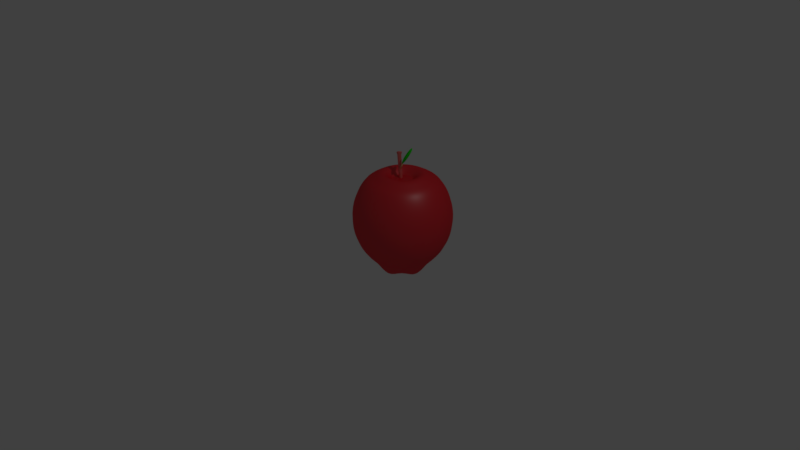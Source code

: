 # Source: apple.blend  (saved by Blender 2.79.0; exported with 4.5.12 LTS)
import bpy
from mathutils import Matrix  # noqa: F401  (used for matrix-valued properties, if any)

bpy.ops.wm.read_factory_settings(use_empty=True)
scene = bpy.context.scene
scene.name = 'Scene'

# ---- collections
col_collection_1 = bpy.data.collections.new('Collection 1'); scene.collection.children.link(col_collection_1)

# ---- materials (node trees are filled in below, after node groups)
mat_material_002 = bpy.data.materials.new('Material.002')
mat_material_002.alpha_threshold = 0.0
mat_material_002.diffuse_color = (0.8, 0.5969, 0.2428, 1.0)
mat_material_002.roughness = 0.5
mat_leaf = bpy.data.materials.new('Leaf')
mat_leaf.alpha_threshold = 0.0
mat_leaf.diffuse_color = (0.009448, 0.8, 0.0, 1.0)
mat_leaf.roughness = 0.5
mat_stem = bpy.data.materials.new('Stem')
mat_stem.alpha_threshold = 0.0
mat_stem.diffuse_color = (0.8, 0.1153, 0.108, 1.0)
mat_stem.roughness = 0.5
mat_applered = bpy.data.materials.new('AppleRed')
mat_applered.alpha_threshold = 0.0
mat_applered.roughness = 0.5

# ---- material node trees
mat_leaf.use_nodes = True; mat_leaf.node_tree.nodes.clear()
_N = mat_leaf.node_tree.nodes; _L = mat_leaf.node_tree.links
n0 = _N.new('ShaderNodeOutputMaterial'); n0.name = 'Material Output'; n0.location = (423, 300)
n1 = _N.new('ShaderNodeBsdfDiffuse'); n1.name = 'Diffuse BSDF'; n1.location = (-27, 445)
n1.inputs[0].default_value = (0.009448, 0.8, 0.0, 1.0)
n2 = _N.new('ShaderNodeMixShader'); n2.name = 'Mix Shader'; n2.location = (203, 376)
n2.inputs[0].default_value = 0.05455
n3 = _N.new('ShaderNodeBsdfGlass'); n3.name = 'Glass BSDF'; n3.location = (-17, 285)
n3.distribution = 'GGX'
n3.inputs[2].default_value = 1.45
_L.new(n1.outputs[0], n2.inputs[1])
_L.new(n2.outputs[0], n0.inputs[0])
_L.new(n3.outputs[0], n2.inputs[2])
n0.is_active_output = True
mat_stem.use_nodes = True; mat_stem.node_tree.nodes.clear()
_N = mat_stem.node_tree.nodes; _L = mat_stem.node_tree.links
n0 = _N.new('ShaderNodeOutputMaterial'); n0.name = 'Material Output'; n0.location = (415, 300)
n1 = _N.new('ShaderNodeBsdfDiffuse'); n1.name = 'Diffuse BSDF'; n1.location = (-35, 373)
n1.inputs[0].default_value = (0.8, 0.1153, 0.108, 1.0)
n2 = _N.new('ShaderNodeMixShader'); n2.name = 'Mix Shader'; n2.location = (195, 335)
n2.inputs[0].default_value = 0.08182
n3 = _N.new('ShaderNodeBsdfAnisotropic'); n3.name = 'Glossy BSDF'; n3.location = (-31, 219)
n3.distribution = 'GGX'
n3.inputs[1].default_value = 0.4472
_L.new(n1.outputs[0], n2.inputs[1])
_L.new(n2.outputs[0], n0.inputs[0])
_L.new(n3.outputs[0], n2.inputs[2])
n0.is_active_output = True
mat_applered.use_nodes = True; mat_applered.node_tree.nodes.clear()
_N = mat_applered.node_tree.nodes; _L = mat_applered.node_tree.links
n0 = _N.new('ShaderNodeBsdfDiffuse'); n0.name = 'Diffuse BSDF'; n0.location = (-3, 408)
n0.inputs[0].default_value = (0.8, 0.0, 0.01028, 1.0)
n1 = _N.new('ShaderNodeOutputMaterial'); n1.name = 'Material Output'; n1.location = (447, 296)
n2 = _N.new('ShaderNodeMixShader'); n2.name = 'Mix Shader'; n2.location = (227, 347)
n2.inputs[0].default_value = 0.08182
n3 = _N.new('ShaderNodeBsdfAnisotropic'); n3.name = 'Glossy BSDF'; n3.location = (-3, 268)
n3.distribution = 'GGX'
n3.inputs[1].default_value = 0.4472
_L.new(n0.outputs[0], n2.inputs[1])
_L.new(n2.outputs[0], n1.inputs[0])
_L.new(n3.outputs[0], n2.inputs[2])
n1.is_active_output = True

# ---- world
world_world = bpy.data.worlds.new('World'); scene.world = world_world
world_world.color = (0.05088, 0.05088, 0.05088)
world_world.use_sun_shadow = False
world_world.sun_shadow_jitter_overblur = 0.0
world_world.cycles.sampling_method = 'MANUAL'

# ---- cameras
cam_camera = bpy.data.cameras.new('Camera')
cam_camera.clip_end = 100.0
cam_camera.lens = 35.0
cam_camera.sensor_width = 32.0
cam_camera.sensor_height = 18.0
cam_camera.ortho_scale = 7.314
cam_camera.dof.focus_distance = 0.0

# ---- lights
light_lamp = bpy.data.lights.new('Lamp', 'POINT')
light_lamp.transmission_factor = 0.0
light_lamp.cutoff_distance = 30.0
light_lamp.energy = 100.0
light_lamp.shadow_buffer_clip_start = 1.001
light_lamp.shadow_soft_size = 0.1
light_lamp.shadow_maximum_resolution = 0.006
light_lamp.use_absolute_resolution = True

# ---- meshes
me_cylinder_001 = bpy.data.meshes.new('Cylinder.001')
me_cylinder_001.from_pydata([(0.0, 0.01, -0.06), (0.0, 0.01, 0.06), (0.007071, 0.007071, -0.06), (0.007071, 0.007071, 0.06), (0.01, -4.371e-10, -0.06), (0.01, -4.371e-10, 0.06), (0.007071, -0.007071, -0.06), (0.007071, -0.007071, 0.06), (-8.742e-10, -0.01, -0.06), (-8.742e-10, -0.01, 0.06), (-0.007071, -0.007071, -0.06), (-0.007071, -0.007071, 0.06), (-0.01, 1.192e-10, -0.06), (-0.01, 1.192e-10, 0.06), (-0.007071, 0.007071, -0.06), (-0.007071, 0.007071, 0.06)], [], [(0, 1, 3, 2), (2, 3, 5, 4), (4, 5, 7, 6), (6, 7, 9, 8), (8, 9, 11, 10), (10, 11, 13, 12), (3, 1, 15, 13, 11, 9, 7, 5), (12, 13, 15, 14), (14, 15, 1, 0), (0, 2, 4, 6, 8, 10, 12, 14)])
me_cylinder_001.polygons.foreach_set('use_smooth', [True] * 10)
me_cylinder_001.materials.append(mat_material_002)
me_cylinder_001.use_remesh_preserve_volume = False
me_cylinder_001.use_remesh_preserve_attributes = False
me_cylinder_001.use_mirror_vertex_groups = False
me_cylinder_001.update()
me_sphere_002 = bpy.data.meshes.new('Sphere.002')
me_sphere_002.from_pydata([(0.0, 0.02926, 0.1471), (0.0, 0.1061, 0.1061), (0.0, 0.1386, 0.0574), (0.0, 0.1471, -0.02926), (0.0, 0.1061, -0.1061), (0.0, 0.08334, -0.1247), (0.0, 0.02926, -0.1471), (0.0, -4.888e-08, -0.15), (0.02069, 0.02069, 0.1471), (0.04059, 0.04059, 0.1386), (0.05893, 0.05893, 0.1247), (0.075, 0.075, 0.1061), (0.08819, 0.08819, 0.08334), (0.09799, 0.09799, 0.0574), (0.104, 0.104, 0.02926), (0.1061, 0.1061, 1.132e-08), (0.104, 0.104, -0.02926), (0.09799, 0.09799, -0.0574), (0.08819, 0.08819, -0.08334), (0.075, 0.075, -0.1061), (0.05893, 0.05893, -0.1247), (0.04059, 0.04059, -0.1386), (0.02069, 0.02069, -0.1471), (0.02926, -4.971e-08, 0.1471), (0.0574, -4.784e-08, 0.1386), (0.08334, -4.784e-08, 0.1247), (0.1061, -5.157e-08, 0.1061), (0.1247, -5.157e-08, 0.08334), (0.1386, -5.157e-08, 0.0574), (0.1471, -5.157e-08, 0.02926), (0.15, -5.157e-08, 1.132e-08), (0.1471, -5.157e-08, -0.02926), (0.1386, -5.157e-08, -0.0574), (0.1247, -5.157e-08, -0.08334), (0.1061, -5.157e-08, -0.1061), (0.08334, -4.784e-08, -0.1247), (0.0574, -4.784e-08, -0.1386), (0.02926, -4.971e-08, -0.1471), (0.02069, -0.02069, 0.1471), (0.04059, -0.04059, 0.1386), (0.05893, -0.05893, 0.1247), (0.075, -0.075, 0.1061), (0.08819, -0.08819, 0.08334), (0.09799, -0.09799, 0.0574), (0.104, -0.104, 0.02926), (0.1061, -0.1061, 1.132e-08), (0.104, -0.104, -0.02926), (0.09799, -0.09799, -0.0574), (0.08819, -0.08819, -0.08334), (0.075, -0.075, -0.1061), (0.05893, -0.05893, -0.1247), (0.04059, -0.04059, -0.1386), (0.02069, -0.02069, -0.1471), (-8.296e-10, -0.02926, 0.1471), (1.033e-09, -0.0574, 0.1386), (1.033e-09, -0.08334, 0.1247), (-2.692e-09, -0.1061, 0.1061), (-2.692e-09, -0.1247, 0.08334), (-2.692e-09, -0.1386, 0.0574), (-2.692e-09, -0.1471, 0.02926), (-2.692e-09, -0.15, 1.132e-08), (-2.692e-09, -0.1471, -0.02926), (-2.692e-09, -0.1386, -0.0574), (-2.692e-09, -0.1247, -0.08334), (-2.692e-09, -0.1061, -0.1061), (1.033e-09, -0.08334, -0.1247), (1.033e-09, -0.0574, -0.1386), (-8.296e-10, -0.02926, -0.1471), (-3.456e-08, -8.344e-08, 0.15), (-0.02069, -0.02069, 0.1471), (-0.04059, -0.04059, 0.1386), (-0.05893, -0.05893, 0.1247), (-0.075, -0.075, 0.1061), (-0.08819, -0.08819, 0.08334), (-0.09799, -0.09799, 0.0574), (-0.104, -0.104, 0.02926), (-0.1061, -0.1061, 1.132e-08), (-0.104, -0.104, -0.02926), (-0.09799, -0.09799, -0.0574), (-0.08819, -0.08819, -0.08334), (-0.075, -0.075, -0.1061), (-0.05893, -0.05893, -0.1247), (-0.04059, -0.04059, -0.1386), (-0.02069, -0.02069, -0.1471), (-0.02926, -4.971e-08, 0.1471), (-0.0574, -4.784e-08, 0.1386), (-0.08334, -4.784e-08, 0.1247), (-0.1061, -5.157e-08, 0.1061), (-0.1247, -5.157e-08, 0.08334), (-0.1386, -5.157e-08, 0.0574), (-0.1471, -5.157e-08, 0.02926), (-0.15, -5.157e-08, 1.132e-08), (-0.1471, -5.157e-08, -0.02926), (-0.1386, -5.157e-08, -0.0574), (-0.1247, -5.157e-08, -0.08334), (-0.1061, -5.157e-08, -0.1061), (-0.08334, -4.784e-08, -0.1247), (-0.0574, -4.784e-08, -0.1386), (-0.02926, -4.971e-08, -0.1471), (-0.02069, 0.02069, 0.1471), (-0.04059, 0.04059, 0.1386), (-0.05893, 0.05893, 0.1247), (-0.075, 0.075, 0.1061), (-0.08819, 0.08819, 0.08334), (-0.09799, 0.09799, 0.0574), (-0.104, 0.104, 0.02926), (-0.1061, 0.1061, 1.132e-08), (-0.104, 0.104, -0.02926), (-0.09799, 0.09799, -0.0574), (-0.08819, 0.08819, -0.08334), (-0.075, 0.075, -0.1061), (-0.05893, 0.05893, -0.1247), (-0.04059, 0.04059, -0.1386), (-0.02069, 0.02069, -0.1471), (1.033e-09, 0.0574, 0.1386), (-2.692e-09, 0.08334, 0.1247), (-2.692e-09, 0.1247, 0.08334), (-2.692e-09, 0.1471, 0.02926), (-2.692e-09, 0.15, 1.132e-08), (-2.692e-09, 0.1386, -0.0574), (-2.692e-09, 0.1247, -0.08334), (1.033e-09, 0.0574, -0.1386)], [], [(1, 115, 10, 11), (4, 120, 18, 19), (116, 1, 11, 12), (5, 4, 19, 20), (2, 116, 12, 13), (121, 5, 20, 21), (117, 2, 13, 14), (6, 121, 21, 22), (118, 117, 14, 15), (0, 68, 8), (7, 6, 22), (3, 118, 15, 16), (114, 0, 8, 9), (119, 3, 16, 17), (115, 114, 9, 10), (120, 119, 17, 18), (17, 16, 31, 32), (10, 9, 24, 25), (18, 17, 32, 33), (11, 10, 25, 26), (19, 18, 33, 34), (12, 11, 26, 27), (20, 19, 34, 35), (13, 12, 27, 28), (21, 20, 35, 36), (14, 13, 28, 29), (22, 21, 36, 37), (15, 14, 29, 30), (8, 68, 23), (7, 22, 37), (16, 15, 30, 31), (9, 8, 23, 24), (36, 35, 50, 51), (29, 28, 43, 44), (37, 36, 51, 52), (30, 29, 44, 45), (23, 68, 38), (7, 37, 52), (31, 30, 45, 46), (24, 23, 38, 39), (32, 31, 46, 47), (25, 24, 39, 40), (33, 32, 47, 48), (26, 25, 40, 41), (34, 33, 48, 49), (27, 26, 41, 42), (35, 34, 49, 50), (28, 27, 42, 43), (48, 47, 62, 63), (41, 40, 55, 56), (49, 48, 63, 64), (42, 41, 56, 57), (50, 49, 64, 65), (43, 42, 57, 58), (51, 50, 65, 66), (44, 43, 58, 59), (52, 51, 66, 67), (45, 44, 59, 60), (38, 68, 53), (7, 52, 67), (46, 45, 60, 61), (39, 38, 53, 54), (47, 46, 61, 62), (40, 39, 54, 55), (67, 66, 82, 83), (60, 59, 75, 76), (53, 68, 69), (7, 67, 83), (61, 60, 76, 77), (54, 53, 69, 70), (62, 61, 77, 78), (55, 54, 70, 71), (63, 62, 78, 79), (56, 55, 71, 72), (64, 63, 79, 80), (57, 56, 72, 73), (65, 64, 80, 81), (58, 57, 73, 74), (66, 65, 81, 82), (59, 58, 74, 75), (72, 71, 86, 87), (80, 79, 94, 95), (73, 72, 87, 88), (81, 80, 95, 96), (74, 73, 88, 89), (82, 81, 96, 97), (75, 74, 89, 90), (83, 82, 97, 98), (76, 75, 90, 91), (69, 68, 84), (7, 83, 98), (77, 76, 91, 92), (70, 69, 84, 85), (78, 77, 92, 93), (71, 70, 85, 86), (79, 78, 93, 94), (91, 90, 105, 106), (84, 68, 99), (7, 98, 113), (92, 91, 106, 107), (85, 84, 99, 100), (93, 92, 107, 108), (86, 85, 100, 101), (94, 93, 108, 109), (87, 86, 101, 102), (95, 94, 109, 110), (88, 87, 102, 103), (96, 95, 110, 111), (89, 88, 103, 104), (97, 96, 111, 112), (90, 89, 104, 105), (98, 97, 112, 113), (110, 109, 120, 4), (103, 102, 1, 116), (111, 110, 4, 5), (104, 103, 116, 2), (112, 111, 5, 121), (105, 104, 2, 117), (113, 112, 121, 6), (106, 105, 117, 118), (99, 68, 0), (7, 113, 6), (107, 106, 118, 3), (100, 99, 0, 114), (108, 107, 3, 119), (101, 100, 114, 115), (109, 108, 119, 120), (102, 101, 115, 1)])
me_sphere_002.polygons.foreach_set('use_smooth', [True] * 128)
me_sphere_002.materials.append(mat_leaf)
me_sphere_002.use_remesh_preserve_volume = False
me_sphere_002.use_remesh_preserve_attributes = False
me_sphere_002.use_mirror_vertex_groups = False
me_sphere_002.update()
me_cylinder = bpy.data.meshes.new('Cylinder')
me_cylinder.from_pydata([(0.0002788, 0.02794, -0.07596), (-0.0004633, 0.027, 0.05851), (0.02032, 0.01964, -0.07596), (0.01948, 0.02035, 0.06384), (0.02862, -0.0003981, -0.07596), (0.02818, 0.001554, 0.07027), (0.02032, -0.02044, -0.07596), (0.02053, -0.01839, 0.07404), (0.0002788, -0.02874, -0.07596), (0.001021, -0.02779, 0.07294), (-0.01976, -0.02044, -0.07596), (-0.01893, -0.02115, 0.06761), (-0.02806, -0.0003981, -0.07596), (-0.02762, -0.002351, 0.06118), (-0.01976, 0.01964, -0.07596), (-0.01998, 0.01759, 0.05741), (0.0002788, 0.02794, -0.07301), (0.02032, 0.01964, -0.07301), (0.02868, -0.0003981, -0.07359), (0.02038, -0.02044, -0.07359), (0.0003407, -0.02865, -0.0739), (-0.0197, -0.02044, -0.07359), (-0.02806, -0.0003981, -0.07301), (-0.01976, 0.01964, -0.07301), (0.0002788, 0.02794, 0.06123), (0.02032, 0.01964, 0.06123), (0.02862, -0.0003981, 0.06123), (0.02032, -0.02044, 0.06123), (0.0002788, -0.02874, 0.06123), (-0.01976, -0.02044, 0.06123), (-0.02806, -0.0003981, 0.06123), (-0.01976, 0.01964, 0.06123), (-0.008226, 0.05375, 0.09468), (0.02359, 0.04316, 0.1032), (0.03747, 0.01317, 0.1134), (0.02527, -0.01864, 0.1194), (-0.005858, -0.03364, 0.1177), (-0.03768, -0.02305, 0.1092), (-0.05155, 0.00694, 0.09893), (-0.03935, 0.03875, 0.09292), (-0.02817, -0.02209, 0.08812), (-0.03942, 0.002231, 0.0798), (0.02287, -0.01851, 0.09643), (-0.002371, -0.03068, 0.09501), (-0.02953, 0.02803, 0.07492), (0.02151, 0.0316, 0.08324), (0.03276, 0.007282, 0.09156), (-0.004291, 0.04019, 0.07635), (0.0002789, 0.02794, -0.3369), (0.02032, 0.01964, -0.3369), (0.02862, -0.0003981, -0.3369), (0.02032, -0.02044, -0.3369), (0.0002789, -0.02874, -0.3369), (-0.01976, -0.02044, -0.3369), (-0.02806, -0.0003981, -0.3369), (-0.01976, 0.01964, -0.3369)], [], [(24, 1, 3, 25), (25, 3, 5, 26), (26, 5, 7, 27), (27, 7, 9, 28), (28, 9, 11, 29), (29, 11, 13, 30), (41, 40, 37, 38), (30, 13, 15, 31), (31, 15, 1, 24), (4, 6, 51, 50), (14, 23, 16, 0), (12, 22, 23, 14), (10, 21, 22, 12), (8, 20, 21, 10), (6, 19, 20, 8), (4, 18, 19, 6), (2, 17, 18, 4), (0, 16, 17, 2), (23, 31, 24, 16), (22, 30, 31, 23), (21, 29, 30, 22), (20, 28, 29, 21), (19, 27, 28, 20), (18, 26, 27, 19), (17, 25, 26, 18), (16, 24, 25, 17), (33, 32, 39, 38, 37, 36, 35, 34), (43, 42, 35, 36), (44, 41, 38, 39), (46, 45, 33, 34), (40, 43, 36, 37), (47, 44, 39, 32), (45, 47, 32, 33), (42, 46, 34, 35), (7, 5, 46, 42), (3, 1, 47, 45), (1, 15, 44, 47), (11, 9, 43, 40), (5, 3, 45, 46), (15, 13, 41, 44), (9, 7, 42, 43), (13, 11, 40, 41), (48, 49, 50, 51, 52, 53, 54, 55), (10, 12, 54, 53), (6, 8, 52, 51), (12, 14, 55, 54), (2, 4, 50, 49), (8, 10, 53, 52), (14, 0, 48, 55), (0, 2, 49, 48)])
me_cylinder.polygons.foreach_set('use_smooth', [True] * 50)
me_cylinder.materials.append(mat_stem)
me_cylinder.use_remesh_preserve_volume = False
me_cylinder.use_remesh_preserve_attributes = False
me_cylinder.use_mirror_vertex_groups = False
me_cylinder.update()
me_sphere_001 = bpy.data.meshes.new('Sphere.001')
me_sphere_001.from_pydata([(0.0, 0.02926, 0.1083), (0.0, 0.1061, 0.1061), (0.0, 0.1386, 0.0574), (0.0, 0.1471, -0.02926), (0.0, 0.1061, -0.1061), (0.0, 0.08334, -0.1247), (0.0, 0.02926, -0.1471), (0.0, -4.888e-08, -0.15), (0.02069, 0.02069, 0.1083), (0.04059, 0.04059, 0.131), (0.05893, 0.05893, 0.1159), (0.075, 0.075, 0.1061), (0.08819, 0.08819, 0.08334), (0.09799, 0.09799, 0.0574), (0.104, 0.104, 0.02926), (0.1061, 0.1061, 1.132e-08), (0.104, 0.104, -0.02926), (0.09799, 0.09799, -0.0574), (0.08819, 0.08819, -0.08334), (0.075, 0.075, -0.1061), (0.05893, 0.05893, -0.1247), (0.04059, 0.04059, -0.1386), (0.02069, 0.02069, -0.1471), (0.02926, -4.971e-08, 0.1083), (0.0574, -4.784e-08, 0.131), (0.08334, -4.784e-08, 0.1159), (0.1061, -5.157e-08, 0.1061), (0.1247, -5.157e-08, 0.08334), (0.1386, -5.157e-08, 0.0574), (0.1471, -5.157e-08, 0.02926), (0.15, -5.157e-08, 1.132e-08), (0.1471, -5.157e-08, -0.02926), (0.1386, -5.157e-08, -0.0574), (0.1247, -5.157e-08, -0.08334), (0.1061, -5.157e-08, -0.1061), (0.08334, -4.784e-08, -0.1247), (0.0574, -4.784e-08, -0.1805), (0.02926, -4.971e-08, -0.1471), (0.02069, -0.02069, 0.1083), (0.04059, -0.04059, 0.131), (0.05893, -0.05893, 0.1159), (0.075, -0.075, 0.1061), (0.08819, -0.08819, 0.08334), (0.09799, -0.09799, 0.0574), (0.104, -0.104, 0.02926), (0.1061, -0.1061, 1.132e-08), (0.104, -0.104, -0.02926), (0.09799, -0.09799, -0.0574), (0.08819, -0.08819, -0.08334), (0.075, -0.075, -0.1061), (0.05893, -0.05893, -0.1247), (0.04059, -0.04059, -0.1386), (0.02069, -0.02069, -0.1471), (-8.296e-10, -0.02926, 0.1083), (1.033e-09, -0.0574, 0.131), (1.033e-09, -0.08334, 0.1159), (-2.692e-09, -0.1061, 0.1061), (-2.692e-09, -0.1247, 0.08334), (-2.692e-09, -0.1386, 0.0574), (-2.692e-09, -0.1471, 0.02926), (-2.692e-09, -0.15, 1.132e-08), (-2.692e-09, -0.1471, -0.02926), (-2.692e-09, -0.1386, -0.0574), (-2.692e-09, -0.1247, -0.08334), (-2.692e-09, -0.1061, -0.1061), (1.033e-09, -0.08334, -0.1247), (1.033e-09, -0.0574, -0.1805), (-8.296e-10, -0.02926, -0.1471), (-3.456e-08, -8.344e-08, 0.11), (-0.02069, -0.02069, 0.1083), (-0.04059, -0.04059, 0.131), (-0.05893, -0.05893, 0.1159), (-0.075, -0.075, 0.1061), (-0.08819, -0.08819, 0.08334), (-0.09799, -0.09799, 0.0574), (-0.104, -0.104, 0.02926), (-0.1061, -0.1061, 1.132e-08), (-0.104, -0.104, -0.02926), (-0.09799, -0.09799, -0.0574), (-0.08819, -0.08819, -0.08334), (-0.075, -0.075, -0.1061), (-0.05893, -0.05893, -0.1247), (-0.04059, -0.04059, -0.1386), (-0.02069, -0.02069, -0.1471), (-0.02926, -4.971e-08, 0.1083), (-0.0574, -4.784e-08, 0.131), (-0.08334, -4.784e-08, 0.1159), (-0.1061, -5.157e-08, 0.1061), (-0.1247, -5.157e-08, 0.08334), (-0.1386, -5.157e-08, 0.0574), (-0.1471, -5.157e-08, 0.02926), (-0.15, -5.157e-08, 1.132e-08), (-0.1471, -5.157e-08, -0.02926), (-0.1386, -5.157e-08, -0.0574), (-0.1247, -5.157e-08, -0.08334), (-0.1061, -5.157e-08, -0.1061), (-0.08334, -4.784e-08, -0.1247), (-0.0574, -4.784e-08, -0.1805), (-0.02926, -4.971e-08, -0.1471), (-0.02069, 0.02069, 0.1083), (-0.04059, 0.04059, 0.131), (-0.05893, 0.05893, 0.1159), (-0.075, 0.075, 0.1061), (-0.08819, 0.08819, 0.08334), (-0.09799, 0.09799, 0.0574), (-0.104, 0.104, 0.02926), (-0.1061, 0.1061, 1.132e-08), (-0.104, 0.104, -0.02926), (-0.09799, 0.09799, -0.0574), (-0.08819, 0.08819, -0.08334), (-0.075, 0.075, -0.1061), (-0.05893, 0.05893, -0.1247), (-0.04059, 0.04059, -0.1386), (-0.02069, 0.02069, -0.1471), (1.033e-09, 0.0574, 0.131), (-2.692e-09, 0.08334, 0.1159), (-2.692e-09, 0.1247, 0.08334), (-2.692e-09, 0.1471, 0.02926), (-2.692e-09, 0.15, 1.132e-08), (-2.692e-09, 0.1386, -0.0574), (-2.692e-09, 0.1247, -0.08334), (1.033e-09, 0.0574, -0.1805), (0.02069, 0.02069, 0.1083), (0.02926, -4.971e-08, 0.1083), (0.02069, -0.02069, 0.1083), (-8.296e-10, -0.02926, 0.1083), (-0.02069, -0.02069, 0.1083), (-0.02926, -4.971e-08, 0.1083), (-0.02069, 0.02069, 0.1083), (0.0, 0.02926, 0.1083)], [], [(115, 114, 9, 10), (120, 119, 17, 18), (1, 115, 10, 11), (4, 120, 18, 19), (116, 1, 11, 12), (5, 4, 19, 20), (2, 116, 12, 13), (121, 5, 20, 21), (117, 2, 13, 14), (6, 121, 21, 22), (118, 117, 14, 15), (0, 68, 8), (7, 6, 22), (3, 118, 15, 16), (129, 0, 8, 122), (119, 3, 16, 17), (122, 8, 23, 123), (17, 16, 31, 32), (10, 9, 24, 25), (18, 17, 32, 33), (11, 10, 25, 26), (19, 18, 33, 34), (12, 11, 26, 27), (20, 19, 34, 35), (13, 12, 27, 28), (21, 20, 35, 36), (14, 13, 28, 29), (22, 21, 36, 37), (15, 14, 29, 30), (8, 68, 23), (7, 22, 37), (16, 15, 30, 31), (28, 27, 42, 43), (36, 35, 50, 51), (29, 28, 43, 44), (37, 36, 51, 52), (30, 29, 44, 45), (23, 68, 38), (7, 37, 52), (31, 30, 45, 46), (123, 23, 38, 124), (32, 31, 46, 47), (25, 24, 39, 40), (33, 32, 47, 48), (26, 25, 40, 41), (34, 33, 48, 49), (27, 26, 41, 42), (35, 34, 49, 50), (47, 46, 61, 62), (40, 39, 54, 55), (48, 47, 62, 63), (41, 40, 55, 56), (49, 48, 63, 64), (42, 41, 56, 57), (50, 49, 64, 65), (43, 42, 57, 58), (51, 50, 65, 66), (44, 43, 58, 59), (52, 51, 66, 67), (45, 44, 59, 60), (38, 68, 53), (7, 52, 67), (46, 45, 60, 61), (124, 38, 53, 125), (66, 65, 81, 82), (59, 58, 74, 75), (67, 66, 82, 83), (60, 59, 75, 76), (53, 68, 69), (7, 67, 83), (61, 60, 76, 77), (125, 53, 69, 126), (62, 61, 77, 78), (55, 54, 70, 71), (63, 62, 78, 79), (56, 55, 71, 72), (64, 63, 79, 80), (57, 56, 72, 73), (65, 64, 80, 81), (58, 57, 73, 74), (71, 70, 85, 86), (79, 78, 93, 94), (72, 71, 86, 87), (80, 79, 94, 95), (73, 72, 87, 88), (81, 80, 95, 96), (74, 73, 88, 89), (82, 81, 96, 97), (75, 74, 89, 90), (83, 82, 97, 98), (76, 75, 90, 91), (69, 68, 84), (7, 83, 98), (77, 76, 91, 92), (126, 69, 84, 127), (78, 77, 92, 93), (90, 89, 104, 105), (98, 97, 112, 113), (91, 90, 105, 106), (84, 68, 99), (7, 98, 113), (92, 91, 106, 107), (127, 84, 99, 128), (93, 92, 107, 108), (86, 85, 100, 101), (94, 93, 108, 109), (87, 86, 101, 102), (95, 94, 109, 110), (88, 87, 102, 103), (96, 95, 110, 111), (89, 88, 103, 104), (97, 96, 111, 112), (109, 108, 119, 120), (102, 101, 115, 1), (110, 109, 120, 4), (103, 102, 1, 116), (111, 110, 4, 5), (104, 103, 116, 2), (112, 111, 5, 121), (105, 104, 2, 117), (113, 112, 121, 6), (106, 105, 117, 118), (99, 68, 0), (7, 113, 6), (107, 106, 118, 3), (128, 99, 0, 129), (108, 107, 3, 119), (101, 100, 114, 115), (100, 128, 129, 114), (85, 127, 128, 100), (70, 126, 127, 85), (54, 125, 126, 70), (39, 124, 125, 54), (24, 123, 124, 39), (9, 122, 123, 24), (114, 129, 122, 9)])
me_sphere_001.polygons.foreach_set('use_smooth', [True] * 136)
me_sphere_001.materials.append(mat_applered)
me_sphere_001.use_remesh_preserve_volume = False
me_sphere_001.use_remesh_preserve_attributes = False
me_sphere_001.use_mirror_vertex_groups = False
me_sphere_001.update()

# ---- objects
ob_cylinder_001 = bpy.data.objects.new('Cylinder.001', me_cylinder_001)
ob_sphere_001 = bpy.data.objects.new('Sphere.001', me_sphere_002)
ob_cylinder = bpy.data.objects.new('Cylinder', me_cylinder)
ob_sphere = bpy.data.objects.new('Sphere', me_sphere_001)
ob_lamp = bpy.data.objects.new('Lamp', light_lamp)
ob_camera = bpy.data.objects.new('Camera', cam_camera)

# ---- transforms, parenting, visibility, modifiers, constraints
ob_cylinder_001.location = (-0.1688, 0.7337, 0.9641)
ob_cylinder_001.rotation_euler = (0.0, 0.4363, 0.0)
ob_cylinder_001.lineart.crease_threshold = 0.0
ob_sphere_001.location = (-0.09761, 0.7621, 1.114)
ob_sphere_001.rotation_euler = (1.573, 0.5456, 0.644)
ob_sphere_001.scale = (0.16, 0.9133, 0.5167)
ob_sphere_001.lineart.crease_threshold = 0.0
_m = ob_sphere_001.modifiers.new('Subsurf', 'SUBSURF')
_m.uv_smooth = 'PRESERVE_CORNERS'
_m.quality = 2
_m.show_only_control_edges = False
ob_cylinder.location = (-0.2314, 0.7551, 1.027)
ob_cylinder.rotation_euler = (-0.1036, -0.1835, 0.08563)
ob_cylinder.lineart.crease_threshold = 0.0
_m = ob_cylinder.modifiers.new('Subsurf', 'SUBSURF')
_m.uv_smooth = 'PRESERVE_CORNERS'
_m.quality = 2
_m.show_only_control_edges = False
ob_sphere.location = (-0.1483, 0.7337, 0.2451)
ob_sphere.scale = (5.0, 5.0, 5.0)
ob_sphere.lineart.crease_threshold = 0.0
_m = ob_sphere.modifiers.new('Subsurf', 'SUBSURF')
_m.uv_smooth = 'PRESERVE_CORNERS'
_m.quality = 2
_m.levels = 2
_m.show_only_control_edges = False
ob_lamp.location = (4.076, 1.005, 5.904)
ob_lamp.rotation_euler = (0.6503, 0.05522, 1.866)
ob_lamp.lock_rotations_4d = False
ob_lamp.empty_display_type = 'ARROWS'
ob_lamp.color = (0.0, 0.0, 0.0, 0.0)
ob_lamp.lineart.crease_threshold = 0.0
ob_camera.location = (7.481, -6.508, 5.344)
ob_camera.rotation_euler = (1.109, 0.0, 0.8149)
ob_camera.lock_rotations_4d = False
ob_camera.empty_display_type = 'ARROWS'
ob_camera.color = (0.0, 0.0, 0.0, 0.0)
ob_camera.display_type = 'WIRE'
ob_camera.lineart.crease_threshold = 0.0

# ---- collection membership
col_collection_1.objects.link(ob_cylinder_001)
col_collection_1.objects.link(ob_sphere_001)
col_collection_1.objects.link(ob_cylinder)
col_collection_1.objects.link(ob_sphere)
col_collection_1.objects.link(ob_lamp)
col_collection_1.objects.link(ob_camera)

# ---- scene / render settings (as saved in the file)
scene.camera = ob_camera
scene.frame_start = 1; scene.frame_end = 250; scene.frame_set(1)
scene.render.engine = 'CYCLES'
scene.render.resolution_percentage = 50
scene.render.dither_intensity = 0.0
scene.cycles.use_denoising = False
scene.cycles.samples = 128
scene.cycles.sampling_pattern = 'TABULATED_SOBOL'
scene.cycles.use_adaptive_sampling = False
scene.cycles.use_light_tree = False
scene.cycles.blur_glossy = 0.0
scene.cycles.sample_clamp_indirect = 0.0
scene.view_settings.view_transform = 'Standard'
bpy.context.view_layer.update()
